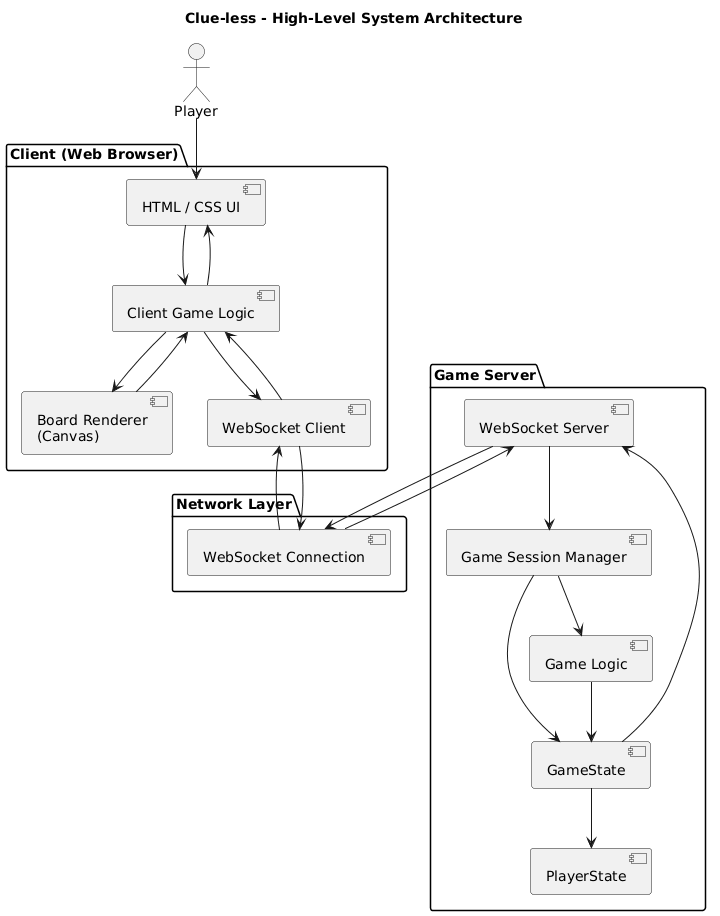

The diagram above was rendered by PlantUML. Its source (embedded in the PNG):
@startuml
title Clue-less - High-Level System Architecture

actor Player

package "Client (Web Browser)" {
  component "HTML / CSS UI" as UI
  component "Board Renderer\n(Canvas)" as Canvas
  component "Client Game Logic" as ClientLogic
  component "WebSocket Client" as WSClient
}

package "Network Layer" {
  component "WebSocket Connection" as WS
}

package "Game Server" {
  component "WebSocket Server" as WSServer
  component "Game Session Manager" as SessionMgr
  component "GameState" as GameState
  component "PlayerState" as PlayerState
  component "Game Logic" as Rules
}

Player --> UI
UI --> ClientLogic
Canvas --> ClientLogic

ClientLogic --> WSClient
WSClient --> WS
WS --> WSServer

WSServer --> SessionMgr
SessionMgr --> GameState
GameState --> PlayerState
SessionMgr --> Rules
Rules --> GameState

GameState --> WSServer
WSServer --> WS
WS --> WSClient
WSClient --> ClientLogic
ClientLogic --> UI
ClientLogic --> Canvas
@enduml